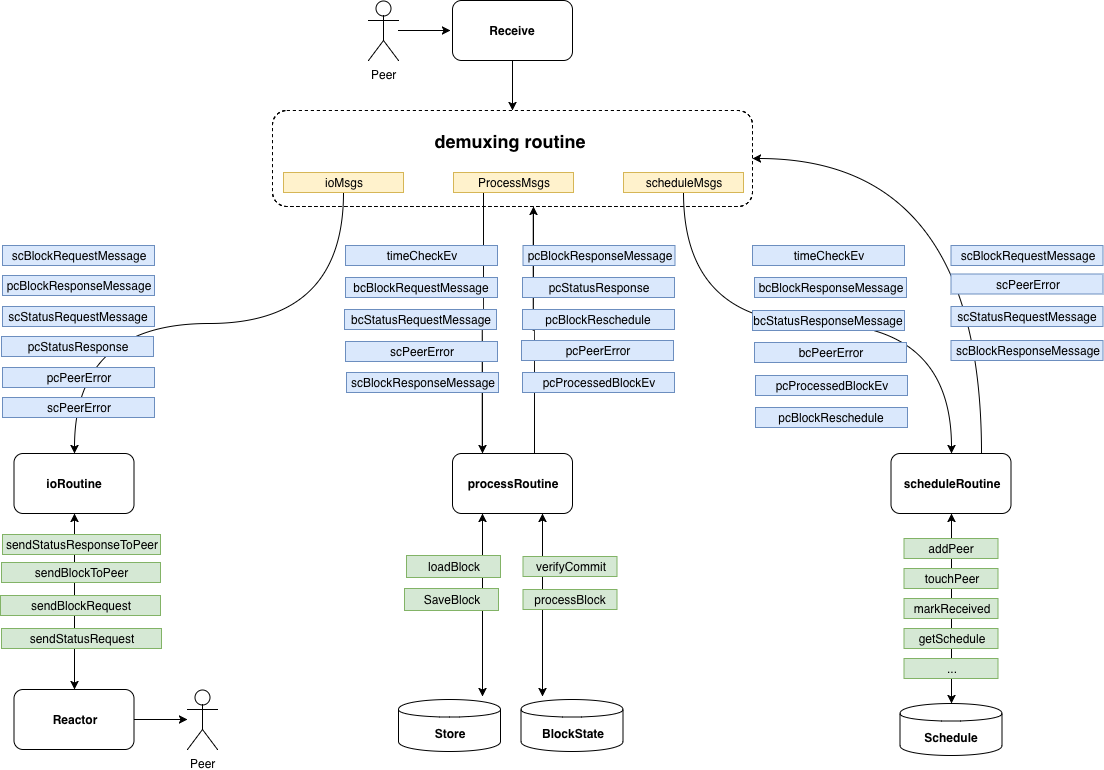

The diagram above was exported from draw.io. Its source (the exported page's mxGraphModel, read from the mxfile embedded in the PNG):
<mxGraphModel dx="1905" dy="2001" grid="1" gridSize="10" guides="1" tooltips="1" connect="1" arrows="1" fold="1" page="1" pageScale="1" pageWidth="827" pageHeight="1169" math="0" shadow="0">
  <root>
    <mxCell id="0" />
    <mxCell id="1" parent="0" />
    <mxCell id="2" value="" style="rounded=1;whiteSpace=wrap;html=1;dashed=1;fontSize=18;" vertex="1" parent="1">
      <mxGeometry x="182" y="1304" width="480" height="96" as="geometry" />
    </mxCell>
    <mxCell id="3" style="edgeStyle=orthogonalEdgeStyle;curved=1;rounded=0;orthogonalLoop=1;jettySize=auto;html=1;entryX=0.5;entryY=1;entryDx=0;entryDy=0;startArrow=none;startFill=0;endArrow=classic;endFill=1;fontSize=18;exitX=0.683;exitY=0;exitDx=0;exitDy=0;exitPerimeter=0;" edge="1" source="6" parent="1">
      <mxGeometry relative="1" as="geometry">
        <mxPoint x="443" y="1690" as="sourcePoint" />
        <mxPoint x="443" y="1400" as="targetPoint" />
      </mxGeometry>
    </mxCell>
    <mxCell id="4" style="edgeStyle=orthogonalEdgeStyle;curved=1;rounded=0;orthogonalLoop=1;jettySize=auto;html=1;exitX=0.25;exitY=1;exitDx=0;exitDy=0;startArrow=classic;startFill=1;endArrow=classic;endFill=1;fontSize=18;" edge="1" source="6" parent="1">
      <mxGeometry relative="1" as="geometry">
        <mxPoint x="392" y="1890" as="targetPoint" />
      </mxGeometry>
    </mxCell>
    <mxCell id="5" style="edgeStyle=orthogonalEdgeStyle;curved=1;rounded=0;orthogonalLoop=1;jettySize=auto;html=1;exitX=0.75;exitY=1;exitDx=0;exitDy=0;startArrow=classic;startFill=1;endArrow=classic;endFill=1;fontSize=18;" edge="1" source="6" parent="1">
      <mxGeometry relative="1" as="geometry">
        <mxPoint x="452" y="1890" as="targetPoint" />
      </mxGeometry>
    </mxCell>
    <mxCell id="6" value="processRoutine" style="rounded=1;whiteSpace=wrap;html=1;fontStyle=1" vertex="1" parent="1">
      <mxGeometry x="362" y="1647" width="120" height="60" as="geometry" />
    </mxCell>
    <mxCell id="7" style="edgeStyle=orthogonalEdgeStyle;curved=1;rounded=0;orthogonalLoop=1;jettySize=auto;html=1;exitX=0.5;exitY=1;exitDx=0;exitDy=0;entryX=0.5;entryY=0;entryDx=0;entryDy=0;startArrow=classic;startFill=1;endArrow=classic;endFill=1;fontSize=18;" edge="1" source="9" target="19" parent="1">
      <mxGeometry relative="1" as="geometry" />
    </mxCell>
    <mxCell id="8" style="edgeStyle=orthogonalEdgeStyle;curved=1;rounded=0;orthogonalLoop=1;jettySize=auto;html=1;exitX=0.75;exitY=0;exitDx=0;exitDy=0;entryX=1;entryY=0.5;entryDx=0;entryDy=0;startArrow=none;startFill=0;endArrow=classic;endFill=1;fontSize=18;" edge="1" source="9" target="2" parent="1">
      <mxGeometry relative="1" as="geometry" />
    </mxCell>
    <mxCell id="9" value="scheduleRoutine" style="rounded=1;whiteSpace=wrap;html=1;fontStyle=1" vertex="1" parent="1">
      <mxGeometry x="800.5" y="1647" width="120" height="60" as="geometry" />
    </mxCell>
    <mxCell id="10" style="edgeStyle=orthogonalEdgeStyle;curved=1;rounded=0;orthogonalLoop=1;jettySize=auto;html=1;exitX=0.5;exitY=1;exitDx=0;exitDy=0;entryX=0.5;entryY=0;entryDx=0;entryDy=0;startArrow=classic;startFill=1;endArrow=classic;endFill=1;fontSize=18;" edge="1" source="11" target="30" parent="1">
      <mxGeometry relative="1" as="geometry" />
    </mxCell>
    <mxCell id="11" value="ioRoutine" style="rounded=1;whiteSpace=wrap;html=1;fontStyle=1" vertex="1" parent="1">
      <mxGeometry x="-76.5" y="1647" width="120" height="60" as="geometry" />
    </mxCell>
    <mxCell id="12" style="edgeStyle=orthogonalEdgeStyle;curved=1;rounded=0;orthogonalLoop=1;jettySize=auto;html=1;exitX=0.25;exitY=1;exitDx=0;exitDy=0;entryX=0.25;entryY=0;entryDx=0;entryDy=0;startArrow=none;startFill=0;endArrow=classic;endFill=1;fontSize=18;" edge="1" source="13" target="6" parent="1">
      <mxGeometry relative="1" as="geometry" />
    </mxCell>
    <mxCell id="13" value="ProcessMsgs" style="text;html=1;align=center;verticalAlign=middle;whiteSpace=wrap;rounded=0;fillColor=#fff2cc;strokeColor=#d6b656;" vertex="1" parent="1">
      <mxGeometry x="363" y="1366" width="120" height="20" as="geometry" />
    </mxCell>
    <mxCell id="14" style="edgeStyle=orthogonalEdgeStyle;curved=1;rounded=0;orthogonalLoop=1;jettySize=auto;html=1;exitX=0.5;exitY=1;exitDx=0;exitDy=0;startArrow=none;startFill=0;endArrow=classic;endFill=1;fontSize=18;" edge="1" source="15" target="9" parent="1">
      <mxGeometry relative="1" as="geometry" />
    </mxCell>
    <mxCell id="15" value="scheduleMsgs" style="text;html=1;align=center;verticalAlign=middle;whiteSpace=wrap;rounded=0;fillColor=#fff2cc;strokeColor=#d6b656;" vertex="1" parent="1">
      <mxGeometry x="533" y="1366" width="120" height="20" as="geometry" />
    </mxCell>
    <mxCell id="16" style="edgeStyle=orthogonalEdgeStyle;curved=1;rounded=0;orthogonalLoop=1;jettySize=auto;html=1;exitX=0.5;exitY=1;exitDx=0;exitDy=0;entryX=0.5;entryY=0;entryDx=0;entryDy=0;startArrow=none;startFill=0;endArrow=classic;endFill=1;" edge="1" source="17" target="11" parent="1">
      <mxGeometry relative="1" as="geometry" />
    </mxCell>
    <mxCell id="17" value="ioMsgs" style="text;html=1;align=center;verticalAlign=middle;whiteSpace=wrap;rounded=0;fillColor=#fff2cc;strokeColor=#d6b656;" vertex="1" parent="1">
      <mxGeometry x="193" y="1366" width="120" height="20" as="geometry" />
    </mxCell>
    <mxCell id="18" value="BlockState" style="shape=cylinder;whiteSpace=wrap;html=1;boundedLbl=1;backgroundOutline=1;fontStyle=1" vertex="1" parent="1">
      <mxGeometry x="430.5" y="1893" width="102" height="52" as="geometry" />
    </mxCell>
    <mxCell id="19" value="Schedule" style="shape=cylinder;whiteSpace=wrap;html=1;boundedLbl=1;backgroundOutline=1;fontStyle=1" vertex="1" parent="1">
      <mxGeometry x="809.5" y="1897" width="102" height="52" as="geometry" />
    </mxCell>
    <mxCell id="20" value="&lt;b&gt;demuxing routine&lt;/b&gt;" style="text;html=1;strokeColor=none;fillColor=none;align=center;verticalAlign=middle;whiteSpace=wrap;rounded=0;dashed=1;fontSize=18;" vertex="1" parent="1">
      <mxGeometry x="330" y="1324" width="180" height="20" as="geometry" />
    </mxCell>
    <mxCell id="21" value="getSchedule" style="text;html=1;align=center;verticalAlign=middle;whiteSpace=wrap;rounded=0;fillColor=#d5e8d4;strokeColor=#82b366;" vertex="1" parent="1">
      <mxGeometry x="813.5" y="1822" width="94" height="20" as="geometry" />
    </mxCell>
    <mxCell id="22" value="processBlock" style="text;html=1;align=center;verticalAlign=middle;whiteSpace=wrap;rounded=0;fillColor=#d5e8d4;strokeColor=#82b366;" vertex="1" parent="1">
      <mxGeometry x="432.5" y="1783" width="94" height="20" as="geometry" />
    </mxCell>
    <mxCell id="23" value="pcBlockResponseMessage" style="text;html=1;align=center;verticalAlign=middle;whiteSpace=wrap;rounded=0;fillColor=#dae8fc;strokeColor=#6c8ebf;" vertex="1" parent="1">
      <mxGeometry x="-88" y="1469" width="152" height="20" as="geometry" />
    </mxCell>
    <mxCell id="24" value="scStatusRequestMessage" style="text;html=1;align=center;verticalAlign=middle;whiteSpace=wrap;rounded=0;fillColor=#dae8fc;strokeColor=#6c8ebf;" vertex="1" parent="1">
      <mxGeometry x="-88" y="1500" width="152" height="20" as="geometry" />
    </mxCell>
    <mxCell id="25" value="sendBlockToPeer" style="text;html=1;align=center;verticalAlign=middle;whiteSpace=wrap;rounded=0;fillColor=#d5e8d4;strokeColor=#82b366;" vertex="1" parent="1">
      <mxGeometry x="-89" y="1756" width="159" height="20" as="geometry" />
    </mxCell>
    <mxCell id="26" value="sendBlockRequest" style="text;html=1;align=center;verticalAlign=middle;whiteSpace=wrap;rounded=0;fillColor=#d5e8d4;strokeColor=#82b366;" vertex="1" parent="1">
      <mxGeometry x="-90" y="1789" width="160" height="20" as="geometry" />
    </mxCell>
    <mxCell id="27" value="SaveBlock" style="text;html=1;align=center;verticalAlign=middle;whiteSpace=wrap;rounded=0;fillColor=#d5e8d4;strokeColor=#82b366;" vertex="1" parent="1">
      <mxGeometry x="314" y="1782" width="94" height="22" as="geometry" />
    </mxCell>
    <mxCell id="28" value="verifyCommit" style="text;html=1;align=center;verticalAlign=middle;whiteSpace=wrap;rounded=0;fillColor=#d5e8d4;strokeColor=#82b366;" vertex="1" parent="1">
      <mxGeometry x="432.5" y="1750" width="94" height="20" as="geometry" />
    </mxCell>
    <mxCell id="29" style="edgeStyle=orthogonalEdgeStyle;curved=1;rounded=0;orthogonalLoop=1;jettySize=auto;html=1;startArrow=none;startFill=0;endArrow=classic;endFill=1;" edge="1" source="30" target="67" parent="1">
      <mxGeometry relative="1" as="geometry" />
    </mxCell>
    <mxCell id="30" value="Reactor" style="rounded=1;whiteSpace=wrap;html=1;fontStyle=1" vertex="1" parent="1">
      <mxGeometry x="-76.5" y="1883" width="120" height="60" as="geometry" />
    </mxCell>
    <mxCell id="31" value="Store" style="shape=cylinder;whiteSpace=wrap;html=1;boundedLbl=1;backgroundOutline=1;fontStyle=1" vertex="1" parent="1">
      <mxGeometry x="308" y="1893" width="102" height="52" as="geometry" />
    </mxCell>
    <mxCell id="32" value="bcBlockRequestMessage" style="text;html=1;align=center;verticalAlign=middle;whiteSpace=wrap;rounded=0;fillColor=#dae8fc;strokeColor=#6c8ebf;" vertex="1" parent="1">
      <mxGeometry x="255" y="1471" width="152" height="20" as="geometry" />
    </mxCell>
    <mxCell id="33" value="bcStatusRequestMessage" style="text;html=1;align=center;verticalAlign=middle;whiteSpace=wrap;rounded=0;fillColor=#dae8fc;strokeColor=#6c8ebf;" vertex="1" parent="1">
      <mxGeometry x="254" y="1503" width="152" height="20" as="geometry" />
    </mxCell>
    <mxCell id="34" value="scPeerError" style="text;html=1;align=center;verticalAlign=middle;whiteSpace=wrap;rounded=0;fillColor=#dae8fc;strokeColor=#6c8ebf;" vertex="1" parent="1">
      <mxGeometry x="255" y="1535" width="152" height="20" as="geometry" />
    </mxCell>
    <mxCell id="35" value="pcPeerError" style="text;html=1;align=center;verticalAlign=middle;whiteSpace=wrap;rounded=0;fillColor=#dae8fc;strokeColor=#6c8ebf;" vertex="1" parent="1">
      <mxGeometry x="431" y="1534" width="152" height="20" as="geometry" />
    </mxCell>
    <mxCell id="36" value="pcBlockReschedule" style="text;html=1;align=center;verticalAlign=middle;whiteSpace=wrap;rounded=0;fillColor=#dae8fc;strokeColor=#6c8ebf;" vertex="1" parent="1">
      <mxGeometry x="432" y="1503" width="152" height="20" as="geometry" />
    </mxCell>
    <mxCell id="37" value="addPeer" style="text;html=1;align=center;verticalAlign=middle;whiteSpace=wrap;rounded=0;fillColor=#d5e8d4;strokeColor=#82b366;" vertex="1" parent="1">
      <mxGeometry x="813.5" y="1732" width="94" height="20" as="geometry" />
    </mxCell>
    <mxCell id="38" value="touchPeer" style="text;html=1;align=center;verticalAlign=middle;whiteSpace=wrap;rounded=0;fillColor=#d5e8d4;strokeColor=#82b366;" vertex="1" parent="1">
      <mxGeometry x="813.5" y="1762" width="94" height="20" as="geometry" />
    </mxCell>
    <mxCell id="39" value="markReceived" style="text;html=1;align=center;verticalAlign=middle;whiteSpace=wrap;rounded=0;fillColor=#d5e8d4;strokeColor=#82b366;" vertex="1" parent="1">
      <mxGeometry x="813.5" y="1792" width="94" height="20" as="geometry" />
    </mxCell>
    <mxCell id="40" value="..." style="text;html=1;align=center;verticalAlign=middle;whiteSpace=wrap;rounded=0;fillColor=#d5e8d4;strokeColor=#82b366;" vertex="1" parent="1">
      <mxGeometry x="813.5" y="1852" width="94" height="20" as="geometry" />
    </mxCell>
    <mxCell id="41" value="bcBlockResponseMessage" style="text;html=1;align=center;verticalAlign=middle;whiteSpace=wrap;rounded=0;fillColor=#dae8fc;strokeColor=#6c8ebf;" vertex="1" parent="1">
      <mxGeometry x="664" y="1471" width="152" height="20" as="geometry" />
    </mxCell>
    <mxCell id="42" value="bcStatusResponseMessage" style="text;html=1;align=center;verticalAlign=middle;whiteSpace=wrap;rounded=0;fillColor=#dae8fc;strokeColor=#6c8ebf;" vertex="1" parent="1">
      <mxGeometry x="662" y="1504" width="152" height="20" as="geometry" />
    </mxCell>
    <mxCell id="43" value="bcPeerError" style="text;html=1;align=center;verticalAlign=middle;whiteSpace=wrap;rounded=0;fillColor=#dae8fc;strokeColor=#6c8ebf;" vertex="1" parent="1">
      <mxGeometry x="664" y="1536" width="152" height="20" as="geometry" />
    </mxCell>
    <mxCell id="44" value="scPeerError" style="text;html=1;align=center;verticalAlign=middle;whiteSpace=wrap;rounded=0;fillColor=#dae8fc;strokeColor=#6c8ebf;" vertex="1" parent="1">
      <mxGeometry x="860.5" y="1467.5" width="152" height="20" as="geometry" />
    </mxCell>
    <mxCell id="45" value="timeCheckEv" style="text;html=1;align=center;verticalAlign=middle;whiteSpace=wrap;rounded=0;fillColor=#dae8fc;strokeColor=#6c8ebf;" vertex="1" parent="1">
      <mxGeometry x="255" y="1439" width="152" height="20" as="geometry" />
    </mxCell>
    <mxCell id="46" value="timeCheckEv" style="text;html=1;align=center;verticalAlign=middle;whiteSpace=wrap;rounded=0;fillColor=#dae8fc;strokeColor=#6c8ebf;" vertex="1" parent="1">
      <mxGeometry x="662" y="1439" width="152" height="20" as="geometry" />
    </mxCell>
    <mxCell id="47" value="sendStatusRequest" style="text;html=1;align=center;verticalAlign=middle;whiteSpace=wrap;rounded=0;fillColor=#d5e8d4;strokeColor=#82b366;" vertex="1" parent="1">
      <mxGeometry x="-89" y="1822" width="160" height="20" as="geometry" />
    </mxCell>
    <mxCell id="48" value="sendStatusResponseToPeer" style="text;html=1;align=center;verticalAlign=middle;whiteSpace=wrap;rounded=0;fillColor=#d5e8d4;strokeColor=#82b366;" vertex="1" parent="1">
      <mxGeometry x="-88" y="1728" width="158" height="20" as="geometry" />
    </mxCell>
    <mxCell id="49" value="scBlockRequestMessage" style="text;html=1;align=center;verticalAlign=middle;whiteSpace=wrap;rounded=0;fillColor=#dae8fc;strokeColor=#6c8ebf;" vertex="1" parent="1">
      <mxGeometry x="-88" y="1439" width="152" height="20" as="geometry" />
    </mxCell>
    <mxCell id="50" value="pcPeerError" style="text;html=1;align=center;verticalAlign=middle;whiteSpace=wrap;rounded=0;fillColor=#dae8fc;strokeColor=#6c8ebf;" vertex="1" parent="1">
      <mxGeometry x="-88" y="1561" width="152" height="20" as="geometry" />
    </mxCell>
    <mxCell id="51" value="pcStatusResponse" style="text;html=1;align=center;verticalAlign=middle;whiteSpace=wrap;rounded=0;fillColor=#dae8fc;strokeColor=#6c8ebf;" vertex="1" parent="1">
      <mxGeometry x="432" y="1471" width="152" height="20" as="geometry" />
    </mxCell>
    <mxCell id="52" value="pcBlockResponseMessage" style="text;html=1;align=center;verticalAlign=middle;whiteSpace=wrap;rounded=0;fillColor=#dae8fc;strokeColor=#6c8ebf;" vertex="1" parent="1">
      <mxGeometry x="432.5" y="1439" width="152" height="20" as="geometry" />
    </mxCell>
    <mxCell id="53" value="loadBlock" style="text;html=1;align=center;verticalAlign=middle;whiteSpace=wrap;rounded=0;fillColor=#d5e8d4;strokeColor=#82b366;" vertex="1" parent="1">
      <mxGeometry x="316" y="1749" width="94" height="22" as="geometry" />
    </mxCell>
    <mxCell id="54" value="pcProcessedBlockEv" style="text;html=1;align=center;verticalAlign=middle;whiteSpace=wrap;rounded=0;fillColor=#dae8fc;strokeColor=#6c8ebf;" vertex="1" parent="1">
      <mxGeometry x="432" y="1566" width="152" height="20" as="geometry" />
    </mxCell>
    <mxCell id="55" value="pcProcessedBlockEv" style="text;html=1;align=center;verticalAlign=middle;whiteSpace=wrap;rounded=0;fillColor=#dae8fc;strokeColor=#6c8ebf;" vertex="1" parent="1">
      <mxGeometry x="665" y="1569" width="152" height="20" as="geometry" />
    </mxCell>
    <mxCell id="56" value="scPeerError" style="text;html=1;align=center;verticalAlign=middle;whiteSpace=wrap;rounded=0;fillColor=#dae8fc;strokeColor=#6c8ebf;" vertex="1" parent="1">
      <mxGeometry x="-88" y="1591" width="152" height="20" as="geometry" />
    </mxCell>
    <mxCell id="57" value="scBlockRequestMessage" style="text;html=1;align=center;verticalAlign=middle;whiteSpace=wrap;rounded=0;fillColor=#dae8fc;strokeColor=#6c8ebf;" vertex="1" parent="1">
      <mxGeometry x="860.5" y="1439" width="152" height="20" as="geometry" />
    </mxCell>
    <mxCell id="58" value="pcBlockReschedule" style="text;html=1;align=center;verticalAlign=middle;whiteSpace=wrap;rounded=0;fillColor=#dae8fc;strokeColor=#6c8ebf;" vertex="1" parent="1">
      <mxGeometry x="665" y="1601" width="152" height="20" as="geometry" />
    </mxCell>
    <mxCell id="59" style="edgeStyle=orthogonalEdgeStyle;curved=1;rounded=0;orthogonalLoop=1;jettySize=auto;html=1;exitX=0.5;exitY=1;exitDx=0;exitDy=0;entryX=0.5;entryY=0;entryDx=0;entryDy=0;startArrow=none;startFill=0;endArrow=classic;endFill=1;" edge="1" source="60" target="2" parent="1">
      <mxGeometry relative="1" as="geometry" />
    </mxCell>
    <mxCell id="60" value="Receive" style="rounded=1;whiteSpace=wrap;html=1;fontStyle=1" vertex="1" parent="1">
      <mxGeometry x="362" y="1194" width="120" height="60" as="geometry" />
    </mxCell>
    <mxCell id="61" value="pcStatusResponse" style="text;html=1;align=center;verticalAlign=middle;whiteSpace=wrap;rounded=0;fillColor=#dae8fc;strokeColor=#6c8ebf;" vertex="1" parent="1">
      <mxGeometry x="-89" y="1530" width="152" height="20" as="geometry" />
    </mxCell>
    <mxCell id="62" value="scStatusRequestMessage" style="text;html=1;align=center;verticalAlign=middle;whiteSpace=wrap;rounded=0;fillColor=#dae8fc;strokeColor=#6c8ebf;" vertex="1" parent="1">
      <mxGeometry x="860.5" y="1500" width="152" height="20" as="geometry" />
    </mxCell>
    <mxCell id="63" value="scBlockResponseMessage" style="text;html=1;align=center;verticalAlign=middle;whiteSpace=wrap;rounded=0;fillColor=#dae8fc;strokeColor=#6c8ebf;" vertex="1" parent="1">
      <mxGeometry x="256" y="1566" width="152" height="20" as="geometry" />
    </mxCell>
    <mxCell id="64" value="scBlockResponseMessage" style="text;html=1;align=center;verticalAlign=middle;whiteSpace=wrap;rounded=0;fillColor=#dae8fc;strokeColor=#6c8ebf;" vertex="1" parent="1">
      <mxGeometry x="860.5" y="1534" width="152" height="20" as="geometry" />
    </mxCell>
    <mxCell id="65" style="edgeStyle=orthogonalEdgeStyle;curved=1;rounded=0;orthogonalLoop=1;jettySize=auto;html=1;startArrow=none;startFill=0;endArrow=classic;endFill=1;" edge="1" source="66" parent="1">
      <mxGeometry relative="1" as="geometry">
        <mxPoint x="360" y="1224" as="targetPoint" />
      </mxGeometry>
    </mxCell>
    <mxCell id="66" value="Peer" style="shape=umlActor;verticalLabelPosition=bottom;labelBackgroundColor=#ffffff;verticalAlign=top;html=1;outlineConnect=0;" vertex="1" parent="1">
      <mxGeometry x="278" y="1194" width="30" height="60" as="geometry" />
    </mxCell>
    <mxCell id="67" value="Peer" style="shape=umlActor;verticalLabelPosition=bottom;labelBackgroundColor=#ffffff;verticalAlign=top;html=1;outlineConnect=0;" vertex="1" parent="1">
      <mxGeometry x="97" y="1883" width="30" height="60" as="geometry" />
    </mxCell>
  </root>
</mxGraphModel>